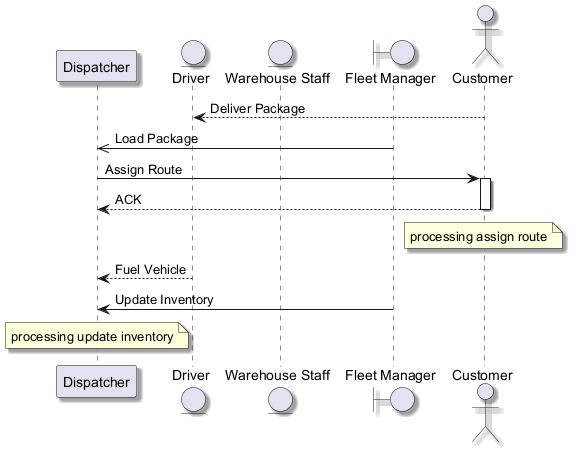

The diagram above was rendered by PlantUML. Its source (embedded in the PNG):
@startuml
skinparam shadowing true
participant "Dispatcher" as D
entity "Driver" as D2
entity "Warehouse Staff" as WS
boundary "Fleet Manager" as FM
actor "Customer" as C
C --> D2 : Deliver Package
FM ->> D : Load Package
D -> C : Assign Route
activate C
C --> D : ACK
deactivate C
note over C : processing assign route
D2 --> D : Fuel Vehicle
FM -> D : Update Inventory
note over D : processing update inventory
@enduml